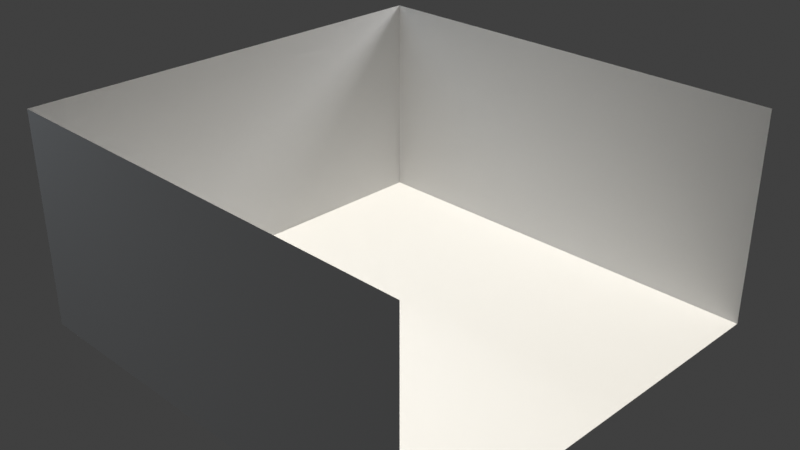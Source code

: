 # Source: main_house.blend  (saved by Blender 5.0.119; exported with 4.5.12 LTS)
import bpy
from mathutils import Matrix  # noqa: F401  (used for matrix-valued properties, if any)

bpy.ops.wm.read_factory_settings(use_empty=True)
scene = bpy.context.scene
scene.name = 'Scene'

# ---- collections
col_collection = bpy.data.collections.new('Collection'); scene.collection.children.link(col_collection)
col_characters = bpy.data.collections.new('CHARACTERS'); scene.collection.children.link(col_characters)
col_environment = bpy.data.collections.new('ENVIRONMENT'); scene.collection.children.link(col_environment)
col_lights = bpy.data.collections.new('LIGHTS'); scene.collection.children.link(col_lights)
col_camera = bpy.data.collections.new('CAMERA'); scene.collection.children.link(col_camera)

# ---- world
world_world = bpy.data.worlds.new('World'); scene.world = world_world
world_world.use_nodes = True; world_world.node_tree.nodes.clear()
_N = world_world.node_tree.nodes; _L = world_world.node_tree.links
n0 = _N.new('ShaderNodeOutputWorld'); n0.name = 'World Output'; n0.location = (200, 100)
n1 = _N.new('ShaderNodeBackground'); n1.name = 'Background'; n1.location = (-200, 100)
n1.inputs[0].default_value = (0.05088, 0.05088, 0.05088, 1.0)
_L.new(n1.outputs[0], n0.inputs[0])
n0.is_active_output = True
world_world.color = (0.05088, 0.05088, 0.05088)
world_world.sun_shadow_jitter_overblur = 0.0

# ---- cameras
cam_camera_001 = bpy.data.cameras.new('Camera.001')

# ---- lights
light_sun = bpy.data.lights.new('Sun', 'SUN')
light_sun.color = (1.0, 0.95, 0.85)
light_sun.energy = 3.0
light_area = bpy.data.lights.new('Area', 'AREA')
light_area.color = (0.8, 0.9, 1.0)
light_area.energy = 100.0
light_area.size = 5.0
light_area.size_y = 1.0
light_area_001 = bpy.data.lights.new('Area.001', 'AREA')
light_area_001.energy = 150.0
light_area_001.size = 2.0
light_area_001.size_y = 1.0

# ---- meshes
me_cube_001 = bpy.data.meshes.new('Cube.001')
me_cube_001.from_pydata([(-1.0, -1.0, -1.0), (-1.0, -1.0, 1.0), (-1.0, 1.0, -1.0), (-1.0, 1.0, 1.0), (1.0, -1.0, -1.0), (1.0, -1.0, 1.0), (1.0, 1.0, -1.0), (1.0, 1.0, 1.0)], [], [(0, 1, 3, 2), (2, 3, 7, 6), (4, 5, 1, 0), (2, 6, 4, 0)])
_uv = me_cube_001.uv_layers.new(name='UVMap')
_uv.uv.foreach_set('vector', [0.375, 0.0, 0.625, 0.0, 0.625, 0.25, 0.375, 0.25, 0.375, 0.25, 0.625, 0.25, 0.625, 0.5, 0.375, 0.5, 0.375, 0.75, 0.625, 0.75, 0.625, 1.0, 0.375, 1.0, 0.125, 0.5, 0.375, 0.5, 0.375, 0.75, 0.125, 0.75])
me_cube_001.update()

# ---- objects
ob_cube = bpy.data.objects.new('Cube', me_cube_001)
ob_sun = bpy.data.objects.new('Sun', light_sun)
ob_area = bpy.data.objects.new('Area', light_area)
ob_area_001 = bpy.data.objects.new('Area.001', light_area_001)
ob_camera = bpy.data.objects.new('Camera', cam_camera_001)

# ---- transforms, parenting, visibility, modifiers, constraints
ob_cube.location = (0.0, 0.0, 0.0)
ob_cube.scale = (2.5, 2.5, 1.2)
ob_sun.location = (5.0, -5.0, 10.0)
ob_area.location = (-5.0, -3.0, 5.0)
ob_area_001.location = (0.0, 5.0, 3.0)
ob_camera.location = (7.0, -7.0, 5.0)
ob_camera.rotation_euler = (1.1, 0.0, 0.785)

# ---- collection membership
col_collection.objects.link(ob_cube)
col_lights.objects.link(ob_sun)
col_lights.objects.link(ob_area)
col_lights.objects.link(ob_area_001)
col_camera.objects.link(ob_camera)

# ---- scene / render settings (as saved in the file)
scene.camera = ob_camera
scene.frame_start = 1; scene.frame_end = 250; scene.frame_set(1)
scene.render.engine = 'BLENDER_EEVEE_NEXT'
scene.render.bake_bias = 0.0
scene.render.bake_samples = 0
scene.cycles.sampling_pattern = 'TABULATED_SOBOL'
scene.eevee.use_volume_custom_range = False
scene.view_settings.view_transform = 'Standard'
bpy.context.view_layer.update()
